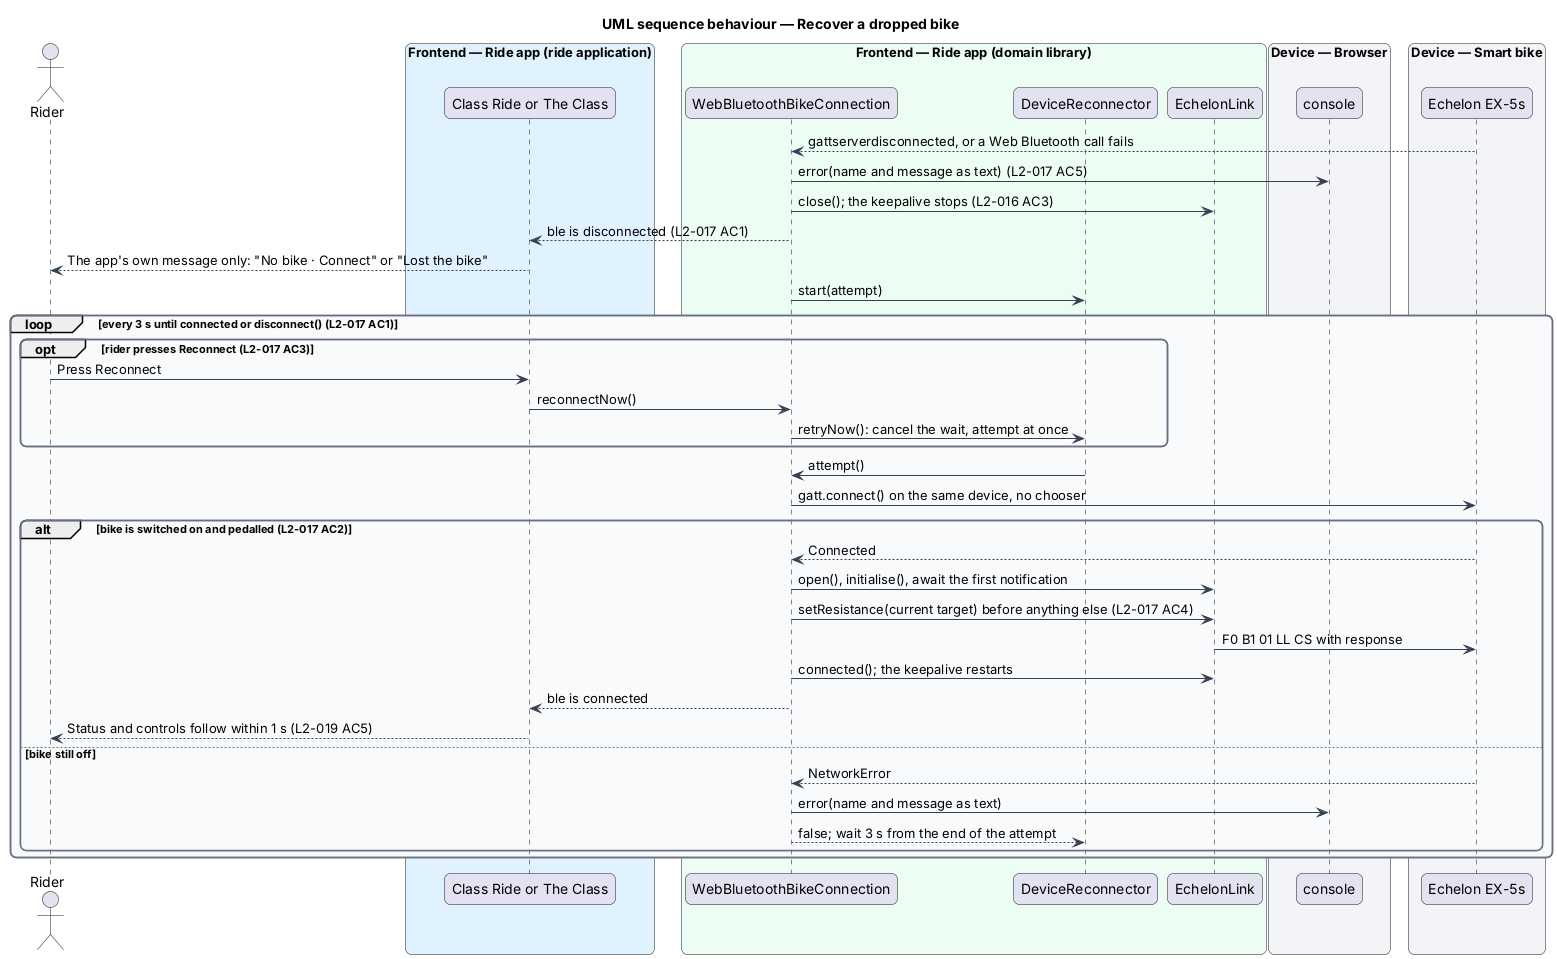

The diagram above was rendered by PlantUML. Its source (embedded in the PNG):
@startuml
title UML sequence behaviour — Recover a dropped bike
skinparam backgroundColor #FFFFFF
skinparam shadowing false
skinparam roundcorner 12
skinparam defaultFontName Arial
skinparam ArrowColor #344054
skinparam rectangle {
  BorderColor #344054
  FontColor #101828
}
skinparam package {
  BorderColor #667085
  FontColor #101828
  BackgroundColor #F9FAFB
}
actor "Rider" as rider
box "Frontend — Ride app (ride application)" #E0F2FE
  participant "Class Ride or The Class" as screen
end box
box "Frontend — Ride app (domain library)" #ECFDF3
  participant "WebBluetoothBikeConnection" as conn
  participant "DeviceReconnector" as recon
  participant "EchelonLink" as link
end box
box "Device — Browser" #F2F4F7
  participant "console" as console
end box
box "Device — Smart bike" #F2F4F7
  participant "Echelon EX-5s" as bike
end box
bike --> conn : gattserverdisconnected, or a Web Bluetooth call fails
conn -> console : error(name and message as text) (L2-017 AC5)
conn -> link : close(); the keepalive stops (L2-016 AC3)
conn --> screen : ble is disconnected (L2-017 AC1)
screen --> rider : The app's own message only: "No bike · Connect" or "Lost the bike"
conn -> recon : start(attempt)
loop every 3 s until connected or disconnect() (L2-017 AC1)
  opt rider presses Reconnect (L2-017 AC3)
    rider -> screen : Press Reconnect
    screen -> conn : reconnectNow()
    conn -> recon : retryNow(): cancel the wait, attempt at once
  end
  recon -> conn : attempt()
  conn -> bike : gatt.connect() on the same device, no chooser
  alt bike is switched on and pedalled (L2-017 AC2)
    bike --> conn : Connected
    conn -> link : open(), initialise(), await the first notification
    conn -> link : setResistance(current target) before anything else (L2-017 AC4)
    link -> bike : F0 B1 01 LL CS with response
    conn -> link : connected(); the keepalive restarts
    conn --> screen : ble is connected
    screen --> rider : Status and controls follow within 1 s (L2-019 AC5)
  else bike still off
    bike --> conn : NetworkError
    conn -> console : error(name and message as text)
    conn --> recon : false; wait 3 s from the end of the attempt
  end
end
@enduml